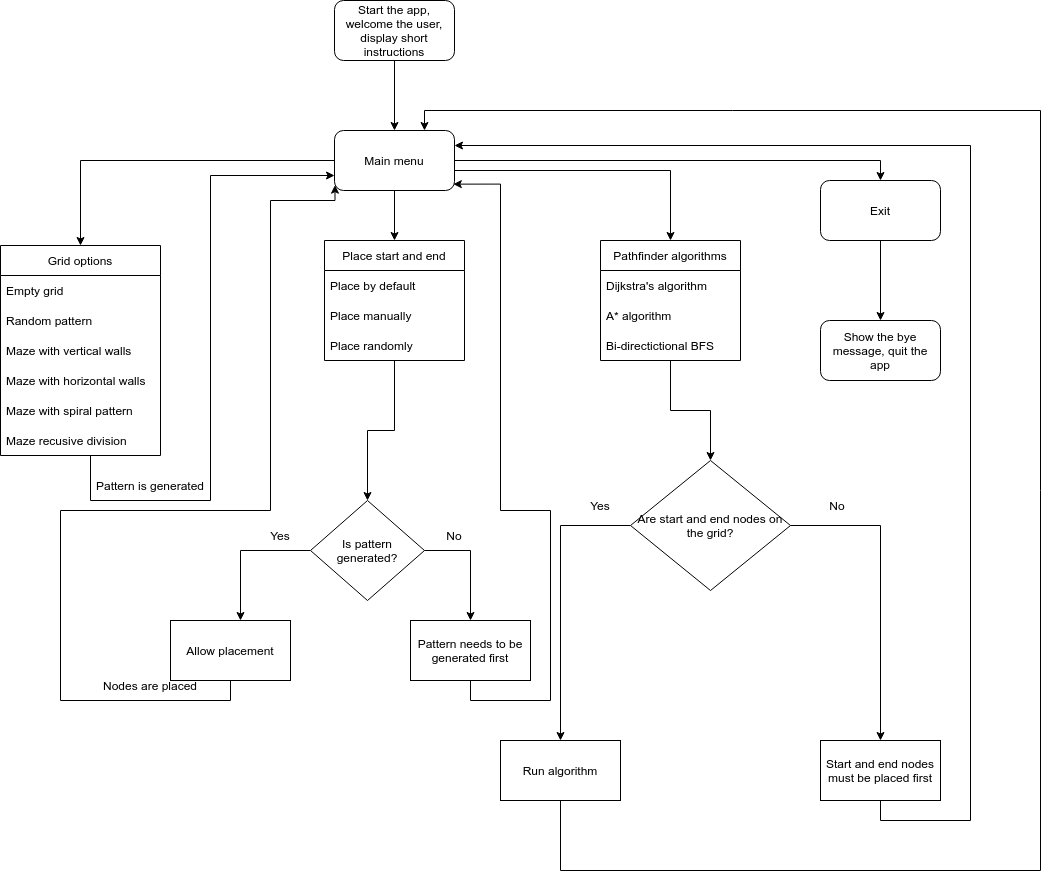

The diagram above was exported from draw.io. Its source (the exported page's mxGraphModel, read from the mxfile embedded in the PNG):
<mxGraphModel dx="1350" dy="905" grid="1" gridSize="10" guides="1" tooltips="1" connect="1" arrows="1" fold="1" page="1" pageScale="1" pageWidth="827" pageHeight="1169" math="0" shadow="0">
  <root>
    <mxCell id="WIyWlLk6GJQsqaUBKTNV-0" />
    <mxCell id="WIyWlLk6GJQsqaUBKTNV-1" parent="WIyWlLk6GJQsqaUBKTNV-0" />
    <mxCell id="NtHf8rjGfC4r1qLinh-r-15" style="edgeStyle=orthogonalEdgeStyle;rounded=0;orthogonalLoop=1;jettySize=auto;html=1;exitX=0.5;exitY=1;exitDx=0;exitDy=0;entryX=0.5;entryY=0;entryDx=0;entryDy=0;" parent="WIyWlLk6GJQsqaUBKTNV-1" source="NtHf8rjGfC4r1qLinh-r-0" target="NtHf8rjGfC4r1qLinh-r-1" edge="1">
      <mxGeometry relative="1" as="geometry" />
    </mxCell>
    <mxCell id="NtHf8rjGfC4r1qLinh-r-0" value="Start the app, welcome the user, display short instructions" style="rounded=1;whiteSpace=wrap;html=1;" parent="WIyWlLk6GJQsqaUBKTNV-1" vertex="1">
      <mxGeometry x="354" y="40" width="120" height="60" as="geometry" />
    </mxCell>
    <mxCell id="NtHf8rjGfC4r1qLinh-r-14" style="edgeStyle=orthogonalEdgeStyle;rounded=0;orthogonalLoop=1;jettySize=auto;html=1;exitX=0;exitY=0.5;exitDx=0;exitDy=0;" parent="WIyWlLk6GJQsqaUBKTNV-1" source="NtHf8rjGfC4r1qLinh-r-1" target="NtHf8rjGfC4r1qLinh-r-3" edge="1">
      <mxGeometry relative="1" as="geometry" />
    </mxCell>
    <mxCell id="NtHf8rjGfC4r1qLinh-r-20" style="edgeStyle=orthogonalEdgeStyle;rounded=0;orthogonalLoop=1;jettySize=auto;html=1;exitX=0.5;exitY=1;exitDx=0;exitDy=0;entryX=0.5;entryY=0;entryDx=0;entryDy=0;" parent="WIyWlLk6GJQsqaUBKTNV-1" source="NtHf8rjGfC4r1qLinh-r-1" target="NtHf8rjGfC4r1qLinh-r-16" edge="1">
      <mxGeometry relative="1" as="geometry" />
    </mxCell>
    <mxCell id="NtHf8rjGfC4r1qLinh-r-41" style="edgeStyle=orthogonalEdgeStyle;rounded=0;orthogonalLoop=1;jettySize=auto;html=1;exitX=1;exitY=0.5;exitDx=0;exitDy=0;entryX=0.5;entryY=0;entryDx=0;entryDy=0;" parent="WIyWlLk6GJQsqaUBKTNV-1" source="NtHf8rjGfC4r1qLinh-r-1" target="NtHf8rjGfC4r1qLinh-r-37" edge="1">
      <mxGeometry relative="1" as="geometry">
        <Array as="points">
          <mxPoint x="474" y="210" />
          <mxPoint x="690" y="210" />
        </Array>
      </mxGeometry>
    </mxCell>
    <mxCell id="NtHf8rjGfC4r1qLinh-r-54" value="" style="edgeStyle=orthogonalEdgeStyle;rounded=0;orthogonalLoop=1;jettySize=auto;html=1;" parent="WIyWlLk6GJQsqaUBKTNV-1" source="NtHf8rjGfC4r1qLinh-r-1" target="NtHf8rjGfC4r1qLinh-r-53" edge="1">
      <mxGeometry relative="1" as="geometry">
        <Array as="points">
          <mxPoint x="900" y="200" />
        </Array>
      </mxGeometry>
    </mxCell>
    <mxCell id="NtHf8rjGfC4r1qLinh-r-1" value="Main menu" style="rounded=1;whiteSpace=wrap;html=1;" parent="WIyWlLk6GJQsqaUBKTNV-1" vertex="1">
      <mxGeometry x="354" y="170" width="120" height="60" as="geometry" />
    </mxCell>
    <mxCell id="NtHf8rjGfC4r1qLinh-r-30" value="" style="edgeStyle=orthogonalEdgeStyle;rounded=0;orthogonalLoop=1;jettySize=auto;html=1;entryX=0;entryY=0.75;entryDx=0;entryDy=0;" parent="WIyWlLk6GJQsqaUBKTNV-1" source="NtHf8rjGfC4r1qLinh-r-3" target="NtHf8rjGfC4r1qLinh-r-1" edge="1">
      <mxGeometry relative="1" as="geometry">
        <mxPoint x="350" y="210" as="targetPoint" />
        <Array as="points">
          <mxPoint x="110" y="540" />
          <mxPoint x="230" y="540" />
          <mxPoint x="230" y="215" />
        </Array>
      </mxGeometry>
    </mxCell>
    <mxCell id="NtHf8rjGfC4r1qLinh-r-3" value="Grid options" style="swimlane;fontStyle=0;childLayout=stackLayout;horizontal=1;startSize=30;horizontalStack=0;resizeParent=1;resizeParentMax=0;resizeLast=0;collapsible=1;marginBottom=0;" parent="WIyWlLk6GJQsqaUBKTNV-1" vertex="1">
      <mxGeometry x="20" y="285" width="160" height="210" as="geometry">
        <mxRectangle x="30" y="280" width="100" height="30" as="alternateBounds" />
      </mxGeometry>
    </mxCell>
    <mxCell id="NtHf8rjGfC4r1qLinh-r-4" value="Empty grid" style="text;strokeColor=none;fillColor=none;align=left;verticalAlign=middle;spacingLeft=4;spacingRight=4;overflow=hidden;points=[[0,0.5],[1,0.5]];portConstraint=eastwest;rotatable=0;" parent="NtHf8rjGfC4r1qLinh-r-3" vertex="1">
      <mxGeometry y="30" width="160" height="30" as="geometry" />
    </mxCell>
    <mxCell id="NtHf8rjGfC4r1qLinh-r-5" value="Random pattern" style="text;strokeColor=none;fillColor=none;align=left;verticalAlign=middle;spacingLeft=4;spacingRight=4;overflow=hidden;points=[[0,0.5],[1,0.5]];portConstraint=eastwest;rotatable=0;" parent="NtHf8rjGfC4r1qLinh-r-3" vertex="1">
      <mxGeometry y="60" width="160" height="30" as="geometry" />
    </mxCell>
    <mxCell id="NtHf8rjGfC4r1qLinh-r-6" value="Maze with vertical walls" style="text;strokeColor=none;fillColor=none;align=left;verticalAlign=middle;spacingLeft=4;spacingRight=4;overflow=hidden;points=[[0,0.5],[1,0.5]];portConstraint=eastwest;rotatable=0;" parent="NtHf8rjGfC4r1qLinh-r-3" vertex="1">
      <mxGeometry y="90" width="160" height="30" as="geometry" />
    </mxCell>
    <mxCell id="NtHf8rjGfC4r1qLinh-r-11" value="Maze with horizontal walls" style="text;strokeColor=none;fillColor=none;align=left;verticalAlign=middle;spacingLeft=4;spacingRight=4;overflow=hidden;points=[[0,0.5],[1,0.5]];portConstraint=eastwest;rotatable=0;" parent="NtHf8rjGfC4r1qLinh-r-3" vertex="1">
      <mxGeometry y="120" width="160" height="30" as="geometry" />
    </mxCell>
    <mxCell id="NtHf8rjGfC4r1qLinh-r-12" value="Maze with spiral pattern" style="text;strokeColor=none;fillColor=none;align=left;verticalAlign=middle;spacingLeft=4;spacingRight=4;overflow=hidden;points=[[0,0.5],[1,0.5]];portConstraint=eastwest;rotatable=0;" parent="NtHf8rjGfC4r1qLinh-r-3" vertex="1">
      <mxGeometry y="150" width="160" height="30" as="geometry" />
    </mxCell>
    <mxCell id="NtHf8rjGfC4r1qLinh-r-13" value="Maze recusive division" style="text;strokeColor=none;fillColor=none;align=left;verticalAlign=middle;spacingLeft=4;spacingRight=4;overflow=hidden;points=[[0,0.5],[1,0.5]];portConstraint=eastwest;rotatable=0;" parent="NtHf8rjGfC4r1qLinh-r-3" vertex="1">
      <mxGeometry y="180" width="160" height="30" as="geometry" />
    </mxCell>
    <mxCell id="NtHf8rjGfC4r1qLinh-r-22" value="" style="edgeStyle=orthogonalEdgeStyle;rounded=0;orthogonalLoop=1;jettySize=auto;html=1;" parent="WIyWlLk6GJQsqaUBKTNV-1" source="NtHf8rjGfC4r1qLinh-r-16" target="NtHf8rjGfC4r1qLinh-r-21" edge="1">
      <mxGeometry relative="1" as="geometry" />
    </mxCell>
    <mxCell id="NtHf8rjGfC4r1qLinh-r-16" value="Place start and end" style="swimlane;fontStyle=0;childLayout=stackLayout;horizontal=1;startSize=30;horizontalStack=0;resizeParent=1;resizeParentMax=0;resizeLast=0;collapsible=1;marginBottom=0;" parent="WIyWlLk6GJQsqaUBKTNV-1" vertex="1">
      <mxGeometry x="344" y="280" width="140" height="120" as="geometry" />
    </mxCell>
    <mxCell id="NtHf8rjGfC4r1qLinh-r-17" value="Place by default" style="text;strokeColor=none;fillColor=none;align=left;verticalAlign=middle;spacingLeft=4;spacingRight=4;overflow=hidden;points=[[0,0.5],[1,0.5]];portConstraint=eastwest;rotatable=0;" parent="NtHf8rjGfC4r1qLinh-r-16" vertex="1">
      <mxGeometry y="30" width="140" height="30" as="geometry" />
    </mxCell>
    <mxCell id="NtHf8rjGfC4r1qLinh-r-18" value="Place manually" style="text;strokeColor=none;fillColor=none;align=left;verticalAlign=middle;spacingLeft=4;spacingRight=4;overflow=hidden;points=[[0,0.5],[1,0.5]];portConstraint=eastwest;rotatable=0;" parent="NtHf8rjGfC4r1qLinh-r-16" vertex="1">
      <mxGeometry y="60" width="140" height="30" as="geometry" />
    </mxCell>
    <mxCell id="NtHf8rjGfC4r1qLinh-r-19" value="Place randomly" style="text;strokeColor=none;fillColor=none;align=left;verticalAlign=middle;spacingLeft=4;spacingRight=4;overflow=hidden;points=[[0,0.5],[1,0.5]];portConstraint=eastwest;rotatable=0;" parent="NtHf8rjGfC4r1qLinh-r-16" vertex="1">
      <mxGeometry y="90" width="140" height="30" as="geometry" />
    </mxCell>
    <mxCell id="NtHf8rjGfC4r1qLinh-r-24" value="" style="edgeStyle=orthogonalEdgeStyle;rounded=0;orthogonalLoop=1;jettySize=auto;html=1;" parent="WIyWlLk6GJQsqaUBKTNV-1" source="NtHf8rjGfC4r1qLinh-r-21" target="NtHf8rjGfC4r1qLinh-r-23" edge="1">
      <mxGeometry relative="1" as="geometry">
        <Array as="points">
          <mxPoint x="260" y="590" />
        </Array>
      </mxGeometry>
    </mxCell>
    <mxCell id="NtHf8rjGfC4r1qLinh-r-45" style="edgeStyle=orthogonalEdgeStyle;rounded=0;orthogonalLoop=1;jettySize=auto;html=1;exitX=1;exitY=0.5;exitDx=0;exitDy=0;entryX=0.5;entryY=0;entryDx=0;entryDy=0;" parent="WIyWlLk6GJQsqaUBKTNV-1" source="NtHf8rjGfC4r1qLinh-r-21" target="NtHf8rjGfC4r1qLinh-r-26" edge="1">
      <mxGeometry relative="1" as="geometry" />
    </mxCell>
    <mxCell id="NtHf8rjGfC4r1qLinh-r-21" value="Is pattern generated?" style="rhombus;whiteSpace=wrap;html=1;fontStyle=0;startSize=30;" parent="WIyWlLk6GJQsqaUBKTNV-1" vertex="1">
      <mxGeometry x="330" y="540" width="114" height="100" as="geometry" />
    </mxCell>
    <mxCell id="NtHf8rjGfC4r1qLinh-r-33" style="edgeStyle=orthogonalEdgeStyle;rounded=0;orthogonalLoop=1;jettySize=auto;html=1;exitX=0.5;exitY=1;exitDx=0;exitDy=0;entryX=0.004;entryY=0.911;entryDx=0;entryDy=0;entryPerimeter=0;" parent="WIyWlLk6GJQsqaUBKTNV-1" source="NtHf8rjGfC4r1qLinh-r-23" target="NtHf8rjGfC4r1qLinh-r-1" edge="1">
      <mxGeometry relative="1" as="geometry">
        <Array as="points">
          <mxPoint x="250" y="740" />
          <mxPoint x="80" y="740" />
          <mxPoint x="80" y="550" />
          <mxPoint x="290" y="550" />
          <mxPoint x="290" y="240" />
          <mxPoint x="355" y="240" />
        </Array>
      </mxGeometry>
    </mxCell>
    <mxCell id="NtHf8rjGfC4r1qLinh-r-23" value="Allow placement" style="whiteSpace=wrap;html=1;fontStyle=0;startSize=30;" parent="WIyWlLk6GJQsqaUBKTNV-1" vertex="1">
      <mxGeometry x="190" y="660" width="120" height="60" as="geometry" />
    </mxCell>
    <mxCell id="NtHf8rjGfC4r1qLinh-r-25" value="Yes" style="text;html=1;strokeColor=none;fillColor=none;align=center;verticalAlign=middle;whiteSpace=wrap;rounded=0;" parent="WIyWlLk6GJQsqaUBKTNV-1" vertex="1">
      <mxGeometry x="270" y="560" width="60" height="30" as="geometry" />
    </mxCell>
    <mxCell id="NtHf8rjGfC4r1qLinh-r-36" style="edgeStyle=orthogonalEdgeStyle;rounded=0;orthogonalLoop=1;jettySize=auto;html=1;exitX=0.5;exitY=1;exitDx=0;exitDy=0;entryX=0.99;entryY=0.894;entryDx=0;entryDy=0;entryPerimeter=0;" parent="WIyWlLk6GJQsqaUBKTNV-1" source="NtHf8rjGfC4r1qLinh-r-26" target="NtHf8rjGfC4r1qLinh-r-1" edge="1">
      <mxGeometry relative="1" as="geometry">
        <Array as="points">
          <mxPoint x="490" y="740" />
          <mxPoint x="570" y="740" />
          <mxPoint x="570" y="550" />
          <mxPoint x="520" y="550" />
          <mxPoint x="520" y="224" />
        </Array>
      </mxGeometry>
    </mxCell>
    <mxCell id="NtHf8rjGfC4r1qLinh-r-26" value="Pattern needs to be generated first" style="whiteSpace=wrap;html=1;fontStyle=0;startSize=30;" parent="WIyWlLk6GJQsqaUBKTNV-1" vertex="1">
      <mxGeometry x="430" y="660" width="120" height="60" as="geometry" />
    </mxCell>
    <mxCell id="NtHf8rjGfC4r1qLinh-r-31" value="Pattern is generated" style="text;html=1;strokeColor=none;fillColor=none;align=center;verticalAlign=middle;whiteSpace=wrap;rounded=0;" parent="WIyWlLk6GJQsqaUBKTNV-1" vertex="1">
      <mxGeometry x="110" y="510" width="120" height="30" as="geometry" />
    </mxCell>
    <mxCell id="NtHf8rjGfC4r1qLinh-r-43" value="" style="edgeStyle=orthogonalEdgeStyle;rounded=0;orthogonalLoop=1;jettySize=auto;html=1;" parent="WIyWlLk6GJQsqaUBKTNV-1" source="NtHf8rjGfC4r1qLinh-r-37" target="NtHf8rjGfC4r1qLinh-r-42" edge="1">
      <mxGeometry relative="1" as="geometry" />
    </mxCell>
    <mxCell id="NtHf8rjGfC4r1qLinh-r-37" value="Pathfinder algorithms" style="swimlane;fontStyle=0;childLayout=stackLayout;horizontal=1;startSize=30;horizontalStack=0;resizeParent=1;resizeParentMax=0;resizeLast=0;collapsible=1;marginBottom=0;" parent="WIyWlLk6GJQsqaUBKTNV-1" vertex="1">
      <mxGeometry x="620" y="280" width="140" height="120" as="geometry" />
    </mxCell>
    <mxCell id="NtHf8rjGfC4r1qLinh-r-38" value="Dijkstra's algorithm" style="text;strokeColor=none;fillColor=none;align=left;verticalAlign=middle;spacingLeft=4;spacingRight=4;overflow=hidden;points=[[0,0.5],[1,0.5]];portConstraint=eastwest;rotatable=0;" parent="NtHf8rjGfC4r1qLinh-r-37" vertex="1">
      <mxGeometry y="30" width="140" height="30" as="geometry" />
    </mxCell>
    <mxCell id="NtHf8rjGfC4r1qLinh-r-39" value="A* algorithm" style="text;strokeColor=none;fillColor=none;align=left;verticalAlign=middle;spacingLeft=4;spacingRight=4;overflow=hidden;points=[[0,0.5],[1,0.5]];portConstraint=eastwest;rotatable=0;" parent="NtHf8rjGfC4r1qLinh-r-37" vertex="1">
      <mxGeometry y="60" width="140" height="30" as="geometry" />
    </mxCell>
    <mxCell id="NtHf8rjGfC4r1qLinh-r-40" value="Bi-directictional BFS" style="text;strokeColor=none;fillColor=none;align=left;verticalAlign=middle;spacingLeft=4;spacingRight=4;overflow=hidden;points=[[0,0.5],[1,0.5]];portConstraint=eastwest;rotatable=0;" parent="NtHf8rjGfC4r1qLinh-r-37" vertex="1">
      <mxGeometry y="90" width="140" height="30" as="geometry" />
    </mxCell>
    <mxCell id="NtHf8rjGfC4r1qLinh-r-48" value="" style="edgeStyle=orthogonalEdgeStyle;rounded=0;orthogonalLoop=1;jettySize=auto;html=1;" parent="WIyWlLk6GJQsqaUBKTNV-1" source="NtHf8rjGfC4r1qLinh-r-42" target="NtHf8rjGfC4r1qLinh-r-47" edge="1">
      <mxGeometry relative="1" as="geometry" />
    </mxCell>
    <mxCell id="NtHf8rjGfC4r1qLinh-r-50" value="" style="edgeStyle=orthogonalEdgeStyle;rounded=0;orthogonalLoop=1;jettySize=auto;html=1;" parent="WIyWlLk6GJQsqaUBKTNV-1" source="NtHf8rjGfC4r1qLinh-r-42" target="NtHf8rjGfC4r1qLinh-r-49" edge="1">
      <mxGeometry relative="1" as="geometry" />
    </mxCell>
    <mxCell id="NtHf8rjGfC4r1qLinh-r-42" value="&lt;font style=&quot;font-size: 12px&quot;&gt;Are start and end nodes on the grid?&lt;/font&gt;" style="rhombus;whiteSpace=wrap;html=1;fontStyle=0;startSize=30;" parent="WIyWlLk6GJQsqaUBKTNV-1" vertex="1">
      <mxGeometry x="650" y="500" width="160" height="130" as="geometry" />
    </mxCell>
    <mxCell id="NtHf8rjGfC4r1qLinh-r-46" value="No" style="text;html=1;strokeColor=none;fillColor=none;align=center;verticalAlign=middle;whiteSpace=wrap;rounded=0;" parent="WIyWlLk6GJQsqaUBKTNV-1" vertex="1">
      <mxGeometry x="444" y="560" width="60" height="30" as="geometry" />
    </mxCell>
    <mxCell id="NtHf8rjGfC4r1qLinh-r-52" style="edgeStyle=orthogonalEdgeStyle;rounded=0;orthogonalLoop=1;jettySize=auto;html=1;exitX=0.5;exitY=1;exitDx=0;exitDy=0;entryX=0.75;entryY=0;entryDx=0;entryDy=0;" parent="WIyWlLk6GJQsqaUBKTNV-1" source="NtHf8rjGfC4r1qLinh-r-47" target="NtHf8rjGfC4r1qLinh-r-1" edge="1">
      <mxGeometry relative="1" as="geometry">
        <Array as="points">
          <mxPoint x="580" y="910" />
          <mxPoint x="1060" y="910" />
          <mxPoint x="1060" y="150" />
          <mxPoint x="444" y="150" />
        </Array>
      </mxGeometry>
    </mxCell>
    <mxCell id="NtHf8rjGfC4r1qLinh-r-47" value="Run algorithm" style="whiteSpace=wrap;html=1;fontStyle=0;startSize=30;" parent="WIyWlLk6GJQsqaUBKTNV-1" vertex="1">
      <mxGeometry x="520" y="780" width="120" height="60" as="geometry" />
    </mxCell>
    <mxCell id="NtHf8rjGfC4r1qLinh-r-51" style="edgeStyle=orthogonalEdgeStyle;rounded=0;orthogonalLoop=1;jettySize=auto;html=1;exitX=0.5;exitY=1;exitDx=0;exitDy=0;entryX=1;entryY=0.25;entryDx=0;entryDy=0;" parent="WIyWlLk6GJQsqaUBKTNV-1" source="NtHf8rjGfC4r1qLinh-r-49" target="NtHf8rjGfC4r1qLinh-r-1" edge="1">
      <mxGeometry relative="1" as="geometry">
        <Array as="points">
          <mxPoint x="900" y="860" />
          <mxPoint x="990" y="860" />
          <mxPoint x="990" y="185" />
        </Array>
      </mxGeometry>
    </mxCell>
    <mxCell id="NtHf8rjGfC4r1qLinh-r-49" value="Start and end nodes must be placed first" style="whiteSpace=wrap;html=1;fontStyle=0;startSize=30;" parent="WIyWlLk6GJQsqaUBKTNV-1" vertex="1">
      <mxGeometry x="840" y="780" width="120" height="60" as="geometry" />
    </mxCell>
    <mxCell id="NtHf8rjGfC4r1qLinh-r-56" value="" style="edgeStyle=orthogonalEdgeStyle;rounded=0;orthogonalLoop=1;jettySize=auto;html=1;" parent="WIyWlLk6GJQsqaUBKTNV-1" source="NtHf8rjGfC4r1qLinh-r-53" target="NtHf8rjGfC4r1qLinh-r-55" edge="1">
      <mxGeometry relative="1" as="geometry" />
    </mxCell>
    <mxCell id="NtHf8rjGfC4r1qLinh-r-53" value="Exit" style="whiteSpace=wrap;html=1;rounded=1;" parent="WIyWlLk6GJQsqaUBKTNV-1" vertex="1">
      <mxGeometry x="840" y="220" width="120" height="60" as="geometry" />
    </mxCell>
    <mxCell id="NtHf8rjGfC4r1qLinh-r-55" value="Show the bye message, quit the app" style="whiteSpace=wrap;html=1;rounded=1;" parent="WIyWlLk6GJQsqaUBKTNV-1" vertex="1">
      <mxGeometry x="840" y="360" width="120" height="60" as="geometry" />
    </mxCell>
    <mxCell id="NtHf8rjGfC4r1qLinh-r-57" value="Nodes are placed" style="text;html=1;strokeColor=none;fillColor=none;align=center;verticalAlign=middle;whiteSpace=wrap;rounded=0;" parent="WIyWlLk6GJQsqaUBKTNV-1" vertex="1">
      <mxGeometry x="110" y="710" width="120" height="30" as="geometry" />
    </mxCell>
    <mxCell id="P7qwGqKHcceBYHfoYtLW-0" value="Yes" style="text;html=1;strokeColor=none;fillColor=none;align=center;verticalAlign=middle;whiteSpace=wrap;rounded=0;" vertex="1" parent="WIyWlLk6GJQsqaUBKTNV-1">
      <mxGeometry x="590" y="530" width="60" height="30" as="geometry" />
    </mxCell>
    <mxCell id="P7qwGqKHcceBYHfoYtLW-2" value="No" style="text;html=1;strokeColor=none;fillColor=none;align=center;verticalAlign=middle;whiteSpace=wrap;rounded=0;" vertex="1" parent="WIyWlLk6GJQsqaUBKTNV-1">
      <mxGeometry x="827" y="530" width="60" height="30" as="geometry" />
    </mxCell>
  </root>
</mxGraphModel>